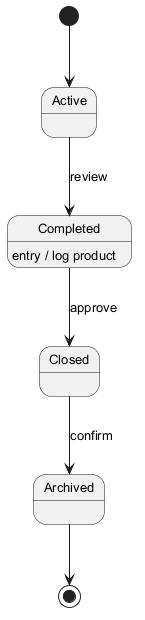

The diagram above was rendered by PlantUML. Its source (embedded in the PNG):
@startuml
skinparam backgroundColor #FFFFFF
skinparam classBackgroundColor #F1F8E9
skinparam classBorderColor #33691E
skinparam defaultFontSize 13
[*] --> Active
Active --> Completed : review
Completed --> Closed : approve
Completed : entry / log product
Closed --> Archived : confirm
Archived --> [*]
@enduml